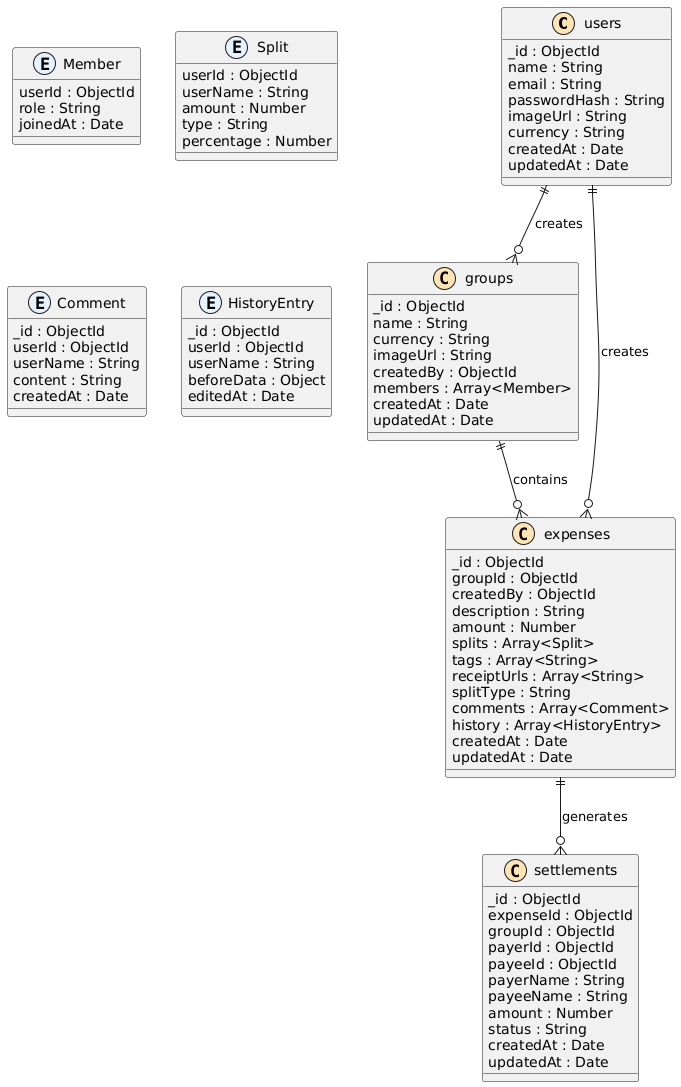

The diagram above was rendered by PlantUML. Its source (embedded in the PNG):
@startuml
!define collection(x) class x << (C,#FFE4B5) >>
!define embedded(x) class x << (E,#E6F3FF) >>

collection(users) {
  _id : ObjectId
  name : String
  email : String
  passwordHash : String
  imageUrl : String
  currency : String
  createdAt : Date
  updatedAt : Date
}

collection(groups) {
  _id : ObjectId
  name : String
  currency : String
  imageUrl : String
  createdBy : ObjectId
  members : Array<Member>
  createdAt : Date
  updatedAt : Date
}

embedded(Member) {
  userId : ObjectId
  role : String
  joinedAt : Date
}

collection(expenses) {
  _id : ObjectId
  groupId : ObjectId
  createdBy : ObjectId
  description : String
  amount : Number
  splits : Array<Split>
  tags : Array<String>
  receiptUrls : Array<String>
  splitType : String
  comments : Array<Comment>
  history : Array<HistoryEntry>
  createdAt : Date
  updatedAt : Date
}

embedded(Split) {
  userId : ObjectId
  userName : String
  amount : Number
  type : String
  percentage : Number
}

embedded(Comment) {
  _id : ObjectId
  userId : ObjectId
  userName : String
  content : String
  createdAt : Date
}

embedded(HistoryEntry) {
  _id : ObjectId
  userId : ObjectId
  userName : String
  beforeData : Object
  editedAt : Date
}

collection(settlements) {
  _id : ObjectId
  expenseId : ObjectId
  groupId : ObjectId
  payerId : ObjectId
  payeeId : ObjectId
  payerName : String
  payeeName : String
  amount : Number
  status : String
  createdAt : Date
  updatedAt : Date
}

users ||--o{ groups : creates
users ||--o{ expenses : creates
groups ||--o{ expenses : contains
expenses ||--o{ settlements : generates
@enduml